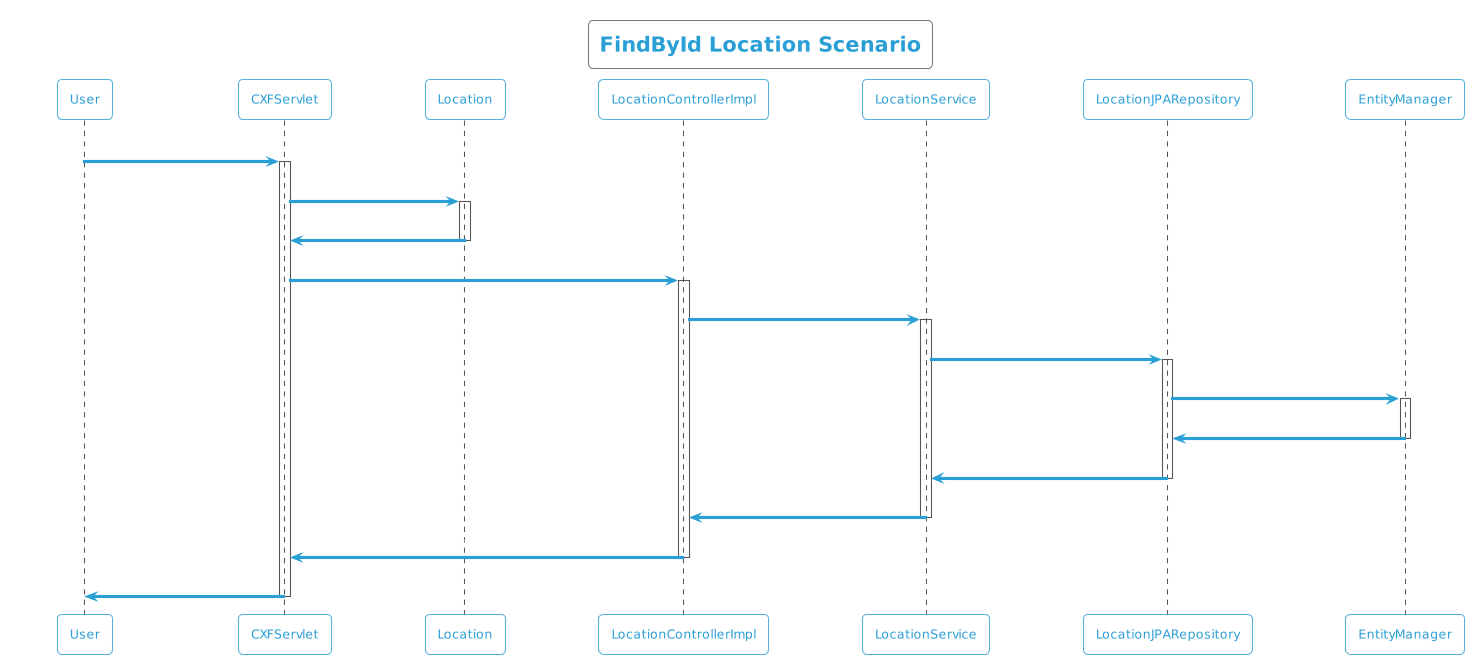

The diagram above was rendered by PlantUML. Its source (embedded in the PNG):
@startuml
!theme cyborg-outline
title FindById Location Scenario
participant User
User -> CXFServlet: GET, Location
activate CXFServlet
CXFServlet -> Location: << findById >>
activate Location
Location -> CXFServlet: << instance >>
deactivate Location
CXFServlet -> LocationControllerImpl: findById(:int)
activate LocationControllerImpl
LocationControllerImpl -> LocationService: findById(:int)
activate LocationService
LocationService -> LocationJPARepository: findById(:int)
activate LocationJPARepository
LocationJPARepository -> EntityManager: response(:Location)
activate EntityManager
EntityManager -> LocationJPARepository: << persisted Location >>
deactivate EntityManager
LocationJPARepository -> LocationService: << persisted Location >>
deactivate LocationJPARepository
LocationService -> LocationControllerImpl: << persisted Location >>
deactivate LocationService
LocationControllerImpl -> CXFServlet: << persisted Location >>
deactivate LocationControllerImpl
CXFServlet -> User: marshalled Location XML
deactivate CXFServlet
@enduml